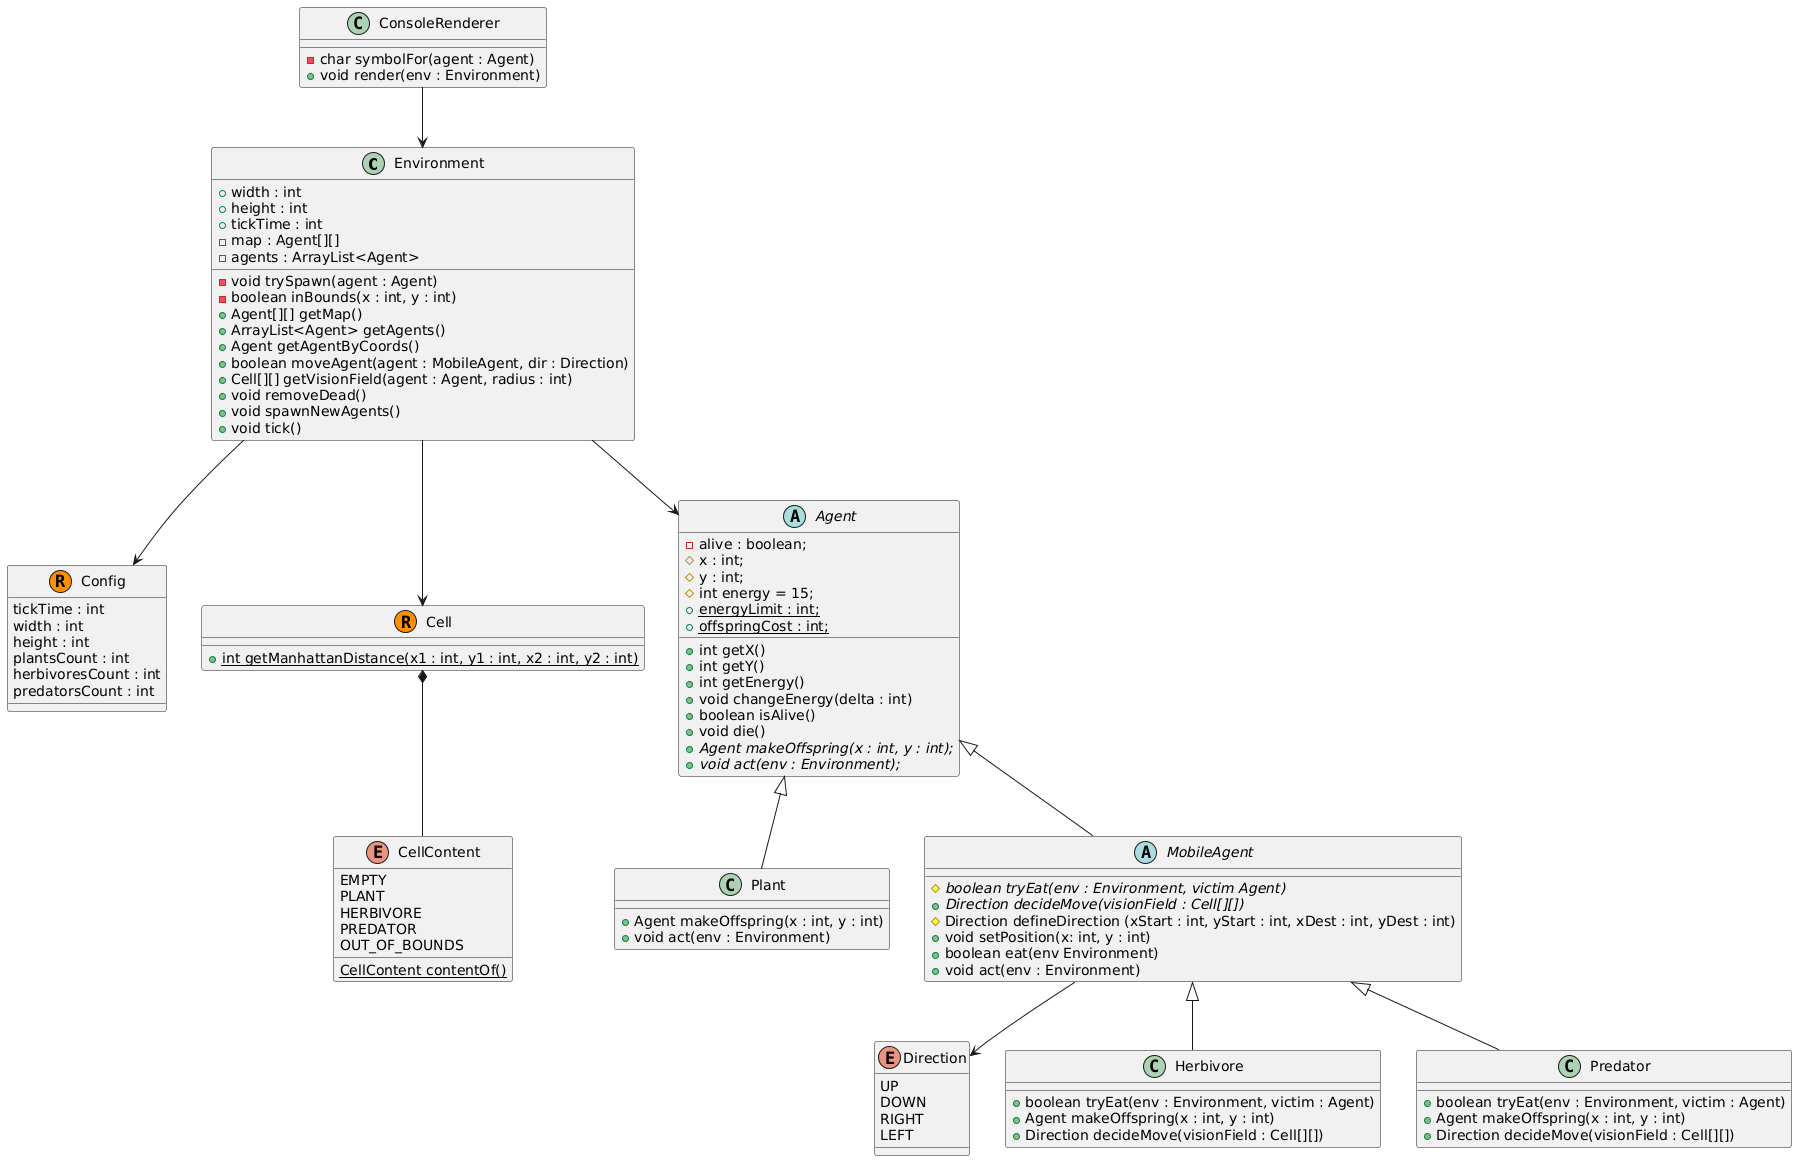

The diagram above was rendered by PlantUML. Its source (embedded in the PNG):
@startuml
class Environment {
    +width : int
    +height : int
    +tickTime : int
    -map : Agent[][]
    -agents : ArrayList<Agent>
    
    -void trySpawn(agent : Agent)
    -boolean inBounds(x : int, y : int)
    +Agent[][] getMap()
    +ArrayList<Agent> getAgents()
    +Agent getAgentByCoords()
    +boolean moveAgent(agent : MobileAgent, dir : Direction)
    +Cell[][] getVisionField(agent : Agent, radius : int)
    +void removeDead()
    +void spawnNewAgents()
    +void tick()
    
}

record Config {
    tickTime : int
    width : int
    height : int
    plantsCount : int
    herbivoresCount : int
    predatorsCount : int
}

enum Direction {
    UP
    DOWN
    RIGHT
    LEFT
}

enum CellContent {
    EMPTY
    PLANT
    HERBIVORE
    PREDATOR
    OUT_OF_BOUNDS
    
    {static} CellContent contentOf()
}

record Cell {
    +{static} int getManhattanDistance(x1 : int, y1 : int, x2 : int, y2 : int)
}

abstract class Agent {
    -alive : boolean;
    #x : int;
    #y : int;
    #int energy = 15;
    +{static} energyLimit : int;
    +{static} offspringCost : int;

    +int getX()
    +int getY()
    +int getEnergy()
    +void changeEnergy(delta : int)
    +boolean isAlive()
    +void die()
    +{abstract} Agent makeOffspring(x : int, y : int);
    +{abstract} void act(env : Environment);
}

class Plant {
    +Agent makeOffspring(x : int, y : int)
    +void act(env : Environment)
}

abstract class MobileAgent {
    #{abstract} boolean tryEat(env : Environment, victim Agent)
    +{abstract} Direction decideMove(visionField : Cell[][])
    #Direction defineDirection (xStart : int, yStart : int, xDest : int, yDest : int)
    +void setPosition(x: int, y : int)
    +boolean eat(env Environment)
    +void act(env : Environment)
}

class Herbivore {
    +boolean tryEat(env : Environment, victim : Agent)
    +Agent makeOffspring(x : int, y : int)
    +Direction decideMove(visionField : Cell[][])
    
}

class Predator {
    +boolean tryEat(env : Environment, victim : Agent)
    +Agent makeOffspring(x : int, y : int)
    +Direction decideMove(visionField : Cell[][])
    
}

class ConsoleRenderer {
    -char symbolFor(agent : Agent)
    +void render(env : Environment)
}

    Cell *-- CellContent
    Environment --> Config
    Environment --> Agent
    Environment --> Cell
    ConsoleRenderer --> Environment
    Agent <|-- Plant
    Agent <|-- MobileAgent
    MobileAgent <|-- Herbivore
    MobileAgent <|-- Predator
    MobileAgent --> Direction
@enduml